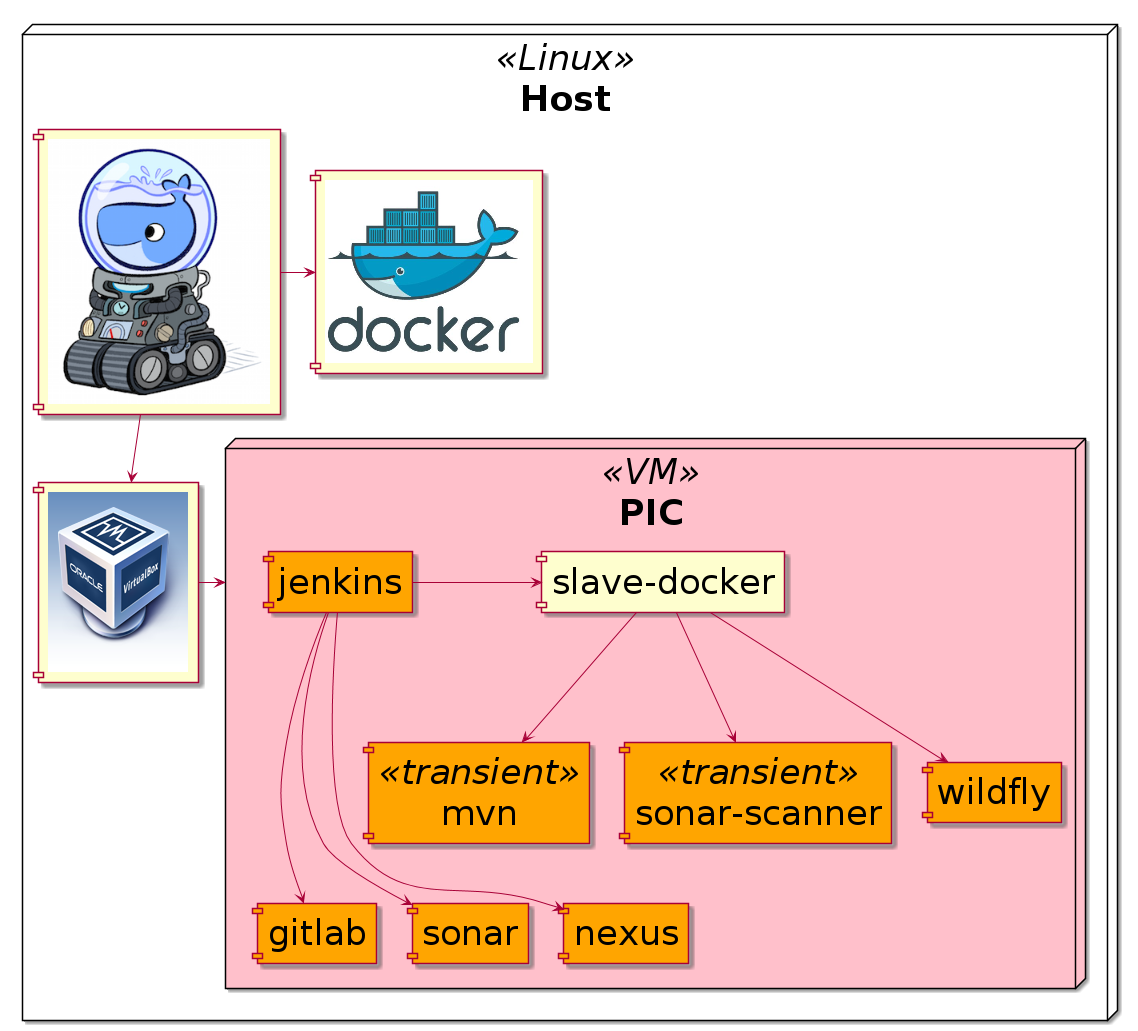

The diagram above was rendered by PlantUML. Its source (embedded in the PNG):
@startuml
skinparam defaultFontSize 35
skinparam interfaceBackgroundColor pink

node Host <<Linux>>  {
  [<img:../images/docker-machine.png{scale=0.8}>] as dm
  [<img:../images/docker.jpg{scale=0.4}>] as d
  [<img:../images/virtualbox.png{scale=1}>] as vb

  dm -right-> d
  dm -down-> vb

  node PIC <<VM>> #pink {
    [jenkins] as jenkins #orange

    [gitlab] as gitlab #orange
    jenkins -down--> gitlab

    [sonar] as sonar #orange
    jenkins -down--> sonar

    [nexus] as nexus #orange
    jenkins -down--> nexus

    [slave-docker] as slave
    [mvn] <<transient>>  #orange
    [sonar-scanner] <<transient>>  as scanner #orange
    [wildfly] #orange
    slave -down-> mvn
    slave -down-> scanner
    slave -down-> wildfly

  }

  jenkins -> slave

  vb -> PIC

}

@enduml